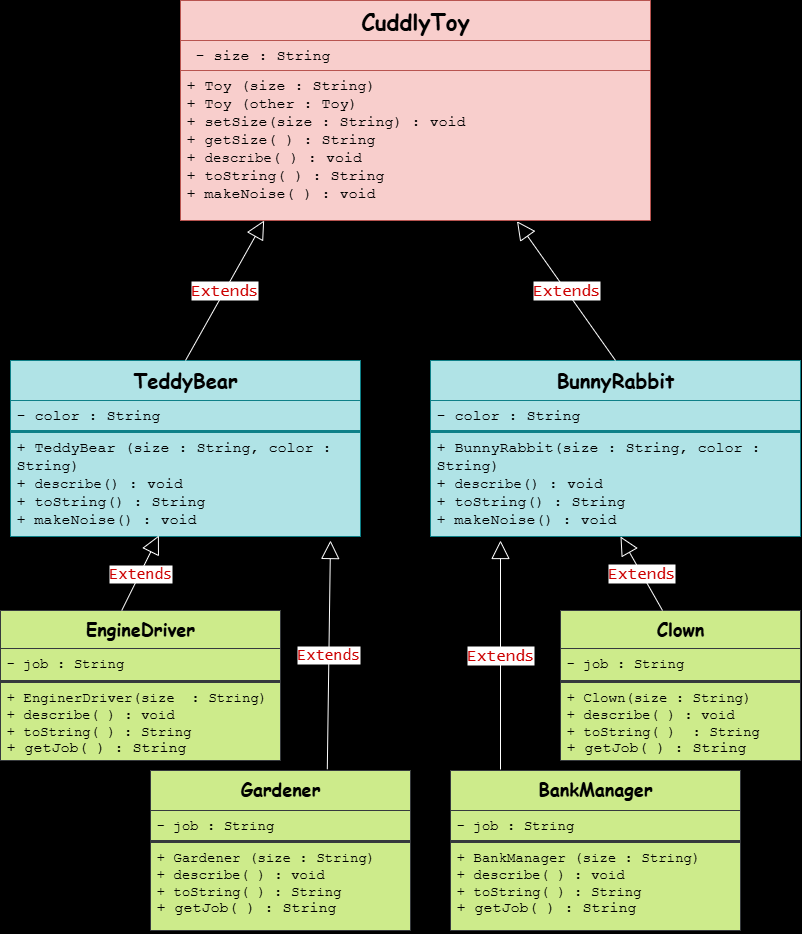

The diagram above was exported from draw.io. Its source (the exported page's mxGraphModel, read from the mxfile embedded in the PNG):
<mxGraphModel dx="1246" dy="767" grid="1" gridSize="10" guides="1" tooltips="1" connect="1" arrows="1" fold="1" page="1" pageScale="1" pageWidth="850" pageHeight="1100" background="light-dark(#000000, #121212)" math="0" shadow="0">
  <root>
    <mxCell id="0" />
    <mxCell id="1" parent="0" />
    <mxCell id="PA_7WjOFBIau4eQMuPCw-1" value="&lt;font style=&quot;font-size: 22px;&quot; face=&quot;Comic Sans MS&quot;&gt;CuddlyToy&lt;/font&gt;" style="swimlane;fontStyle=1;align=center;verticalAlign=top;childLayout=stackLayout;horizontal=1;startSize=40;horizontalStack=0;resizeParent=1;resizeParentMax=0;resizeLast=0;collapsible=1;marginBottom=0;whiteSpace=wrap;html=1;rounded=0;labelBackgroundColor=none;fillColor=#f8cecc;strokeColor=#b85450;" parent="1" vertex="1">
      <mxGeometry x="200" y="40" width="470" height="220" as="geometry" />
    </mxCell>
    <mxCell id="PA_7WjOFBIau4eQMuPCw-2" value="&lt;font style=&quot;font-size: 15px;&quot; face=&quot;Courier New&quot;&gt;&amp;nbsp;&lt;/font&gt;&lt;span style=&quot;font-size: 15px; font-family: &amp;quot;Courier New&amp;quot;; background-color: transparent; color: light-dark(rgb(0, 0, 0), rgb(255, 255, 255));&quot;&gt;- size : String&lt;/span&gt;" style="text;strokeColor=#b85450;fillColor=#f8cecc;align=left;verticalAlign=top;spacingLeft=4;spacingRight=4;overflow=hidden;rotatable=0;points=[[0,0.5],[1,0.5]];portConstraint=eastwest;whiteSpace=wrap;html=1;rotation=0;rounded=0;labelBackgroundColor=none;fillStyle=auto;" parent="PA_7WjOFBIau4eQMuPCw-1" vertex="1">
      <mxGeometry y="40" width="470" height="30" as="geometry" />
    </mxCell>
    <mxCell id="PA_7WjOFBIau4eQMuPCw-3" value="" style="line;strokeWidth=0;fillColor=none;align=left;verticalAlign=middle;spacingTop=-1;spacingLeft=3;spacingRight=3;rotatable=0;labelPosition=right;points=[];portConstraint=eastwest;strokeColor=#BAC8D3;rounded=0;labelBackgroundColor=none;fontColor=#EEEEEE;" parent="PA_7WjOFBIau4eQMuPCw-1" vertex="1">
      <mxGeometry y="70" width="470" as="geometry" />
    </mxCell>
    <mxCell id="PA_7WjOFBIau4eQMuPCw-4" value="&lt;font style=&quot;font-size: 15px;&quot; face=&quot;Courier New&quot;&gt;+ Toy (size : String)&lt;/font&gt;&lt;div&gt;&lt;font style=&quot;font-size: 15px;&quot; face=&quot;Courier New&quot;&gt;+ Toy (other : Toy)&amp;nbsp;&lt;/font&gt;&lt;/div&gt;&lt;div&gt;&lt;font style=&quot;font-size: 15px;&quot; face=&quot;Courier New&quot;&gt;+ setSize(size : String) : void&amp;nbsp;&lt;/font&gt;&lt;/div&gt;&lt;div&gt;&lt;font style=&quot;font-size: 15px;&quot; face=&quot;Courier New&quot;&gt;+ getSize( ) : String&amp;nbsp;&lt;/font&gt;&lt;/div&gt;&lt;div&gt;&lt;font style=&quot;font-size: 15px;&quot; face=&quot;Courier New&quot;&gt;+&amp;nbsp;&lt;/font&gt;&lt;span style=&quot;font-family: &amp;quot;Courier New&amp;quot;; font-size: 14px;&quot;&gt;describe&lt;/span&gt;&lt;font style=&quot;font-size: 15px;&quot; face=&quot;Courier New&quot;&gt;( ) : void&amp;nbsp;&lt;/font&gt;&lt;/div&gt;&lt;div&gt;&lt;font style=&quot;font-size: 15px;&quot; face=&quot;Courier New&quot;&gt;+ toString( ) : String&lt;/font&gt;&lt;/div&gt;&lt;div&gt;&lt;font style=&quot;font-size: 15px;&quot; face=&quot;Courier New&quot;&gt;+ makeNoise( ) : void&amp;nbsp;&lt;/font&gt;&lt;/div&gt;" style="text;strokeColor=#b85450;fillColor=#f8cecc;align=left;verticalAlign=top;spacingLeft=4;spacingRight=4;overflow=hidden;rotatable=0;points=[[0,0.5],[1,0.5]];portConstraint=eastwest;whiteSpace=wrap;html=1;rounded=0;labelBackgroundColor=none;" parent="PA_7WjOFBIau4eQMuPCw-1" vertex="1">
      <mxGeometry y="70" width="470" height="150" as="geometry" />
    </mxCell>
    <mxCell id="PA_7WjOFBIau4eQMuPCw-9" value="&lt;font style=&quot;font-size: 20px;&quot; face=&quot;Comic Sans MS&quot;&gt;TeddyBear&lt;/font&gt;" style="swimlane;fontStyle=1;align=center;verticalAlign=top;childLayout=stackLayout;horizontal=1;startSize=40;horizontalStack=0;resizeParent=1;resizeParentMax=0;resizeLast=0;collapsible=1;marginBottom=0;whiteSpace=wrap;html=1;strokeColor=#0e8088;fillColor=#b0e3e6;labelBackgroundColor=none;" parent="1" vertex="1">
      <mxGeometry x="30" y="400" width="350" height="176" as="geometry" />
    </mxCell>
    <mxCell id="PA_7WjOFBIau4eQMuPCw-10" value="&lt;span style=&quot;font-family: &amp;quot;Courier New&amp;quot;; font-size: 15px;&quot;&gt;- color : String&lt;/span&gt;" style="text;strokeColor=#0e8088;fillColor=#b0e3e6;align=left;verticalAlign=top;spacingLeft=4;spacingRight=4;overflow=hidden;rotatable=0;points=[[0,0.5],[1,0.5]];portConstraint=eastwest;whiteSpace=wrap;html=1;labelBackgroundColor=none;" parent="PA_7WjOFBIau4eQMuPCw-9" vertex="1">
      <mxGeometry y="40" width="350" height="30" as="geometry" />
    </mxCell>
    <mxCell id="PA_7WjOFBIau4eQMuPCw-11" value="" style="line;strokeWidth=1;fillColor=none;align=left;verticalAlign=middle;spacingTop=-1;spacingLeft=3;spacingRight=3;rotatable=0;labelPosition=right;points=[];portConstraint=eastwest;strokeColor=inherit;fontColor=#EEEEEE;" parent="PA_7WjOFBIau4eQMuPCw-9" vertex="1">
      <mxGeometry y="70" width="350" height="2" as="geometry" />
    </mxCell>
    <mxCell id="PA_7WjOFBIau4eQMuPCw-12" value="&lt;font style=&quot;font-size: 15px;&quot; face=&quot;Courier New&quot;&gt;+ TeddyBear (size : String, color : String)&lt;/font&gt;&lt;div&gt;&lt;font style=&quot;font-size: 15px;&quot; face=&quot;Courier New&quot;&gt;+&amp;nbsp;&lt;/font&gt;&lt;span style=&quot;font-family: &amp;quot;Courier New&amp;quot;; font-size: 14px;&quot;&gt;describe&lt;/span&gt;&lt;font style=&quot;font-size: 15px;&quot; face=&quot;Courier New&quot;&gt;() : void&amp;nbsp;&lt;/font&gt;&lt;/div&gt;&lt;div&gt;&lt;font style=&quot;font-size: 15px;&quot; face=&quot;Courier New&quot;&gt;+ toString() : String&lt;/font&gt;&lt;/div&gt;&lt;div&gt;&lt;font style=&quot;font-size: 15px;&quot; face=&quot;Courier New&quot;&gt;+ makeNoise() : void&lt;/font&gt;&lt;/div&gt;" style="text;strokeColor=#0e8088;fillColor=#b0e3e6;align=left;verticalAlign=top;spacingLeft=4;spacingRight=4;overflow=hidden;rotatable=0;points=[[0,0.5],[1,0.5]];portConstraint=eastwest;whiteSpace=wrap;html=1;" parent="PA_7WjOFBIau4eQMuPCw-9" vertex="1">
      <mxGeometry y="72" width="350" height="104" as="geometry" />
    </mxCell>
    <mxCell id="PA_7WjOFBIau4eQMuPCw-13" value="&lt;font style=&quot;font-size: 20px;&quot; face=&quot;Comic Sans MS&quot;&gt;BunnyRabbit&lt;/font&gt;" style="swimlane;fontStyle=1;align=center;verticalAlign=top;childLayout=stackLayout;horizontal=1;startSize=40;horizontalStack=0;resizeParent=1;resizeParentMax=0;resizeLast=0;collapsible=1;marginBottom=0;whiteSpace=wrap;html=1;strokeColor=#0e8088;fillColor=#b0e3e6;" parent="1" vertex="1">
      <mxGeometry x="450" y="400" width="370" height="176" as="geometry" />
    </mxCell>
    <mxCell id="PA_7WjOFBIau4eQMuPCw-14" value="&lt;span style=&quot;font-family: &amp;quot;Courier New&amp;quot;; font-size: 15px;&quot;&gt;- color : String&lt;/span&gt;" style="text;strokeColor=#0e8088;fillColor=#b0e3e6;align=left;verticalAlign=top;spacingLeft=4;spacingRight=4;overflow=hidden;rotatable=0;points=[[0,0.5],[1,0.5]];portConstraint=eastwest;whiteSpace=wrap;html=1;" parent="PA_7WjOFBIau4eQMuPCw-13" vertex="1">
      <mxGeometry y="40" width="370" height="30" as="geometry" />
    </mxCell>
    <mxCell id="PA_7WjOFBIau4eQMuPCw-15" value="" style="line;strokeWidth=1;fillColor=none;align=left;verticalAlign=middle;spacingTop=-1;spacingLeft=3;spacingRight=3;rotatable=0;labelPosition=right;points=[];portConstraint=eastwest;strokeColor=inherit;fontColor=#EEEEEE;" parent="PA_7WjOFBIau4eQMuPCw-13" vertex="1">
      <mxGeometry y="70" width="370" height="2" as="geometry" />
    </mxCell>
    <mxCell id="PA_7WjOFBIau4eQMuPCw-16" value="&lt;font style=&quot;font-size: 15px;&quot; face=&quot;Courier New&quot;&gt;+ BunnyRabbit(size : String, color : String)&lt;/font&gt;&lt;div&gt;&lt;font style=&quot;font-size: 15px;&quot; face=&quot;Courier New&quot;&gt;+&amp;nbsp;&lt;/font&gt;&lt;span style=&quot;font-family: &amp;quot;Courier New&amp;quot;; font-size: 14px;&quot;&gt;describe&lt;/span&gt;&lt;font style=&quot;font-size: 15px;&quot; face=&quot;Courier New&quot;&gt;() : void&amp;nbsp;&lt;/font&gt;&lt;/div&gt;&lt;div&gt;&lt;font style=&quot;font-size: 15px;&quot; face=&quot;Courier New&quot;&gt;+ toString() : String&lt;/font&gt;&lt;/div&gt;&lt;div&gt;&lt;font style=&quot;font-size: 15px;&quot; face=&quot;Courier New&quot;&gt;+ makeNoise() : void&amp;nbsp;&lt;/font&gt;&lt;/div&gt;" style="text;strokeColor=#0e8088;fillColor=#b0e3e6;align=left;verticalAlign=top;spacingLeft=4;spacingRight=4;overflow=hidden;rotatable=0;points=[[0,0.5],[1,0.5]];portConstraint=eastwest;whiteSpace=wrap;html=1;" parent="PA_7WjOFBIau4eQMuPCw-13" vertex="1">
      <mxGeometry y="72" width="370" height="104" as="geometry" />
    </mxCell>
    <mxCell id="PA_7WjOFBIau4eQMuPCw-17" value="&lt;font style=&quot;font-size: 18px;&quot; face=&quot;Comic Sans MS&quot;&gt;Clown&lt;/font&gt;" style="swimlane;fontStyle=1;align=center;verticalAlign=top;childLayout=stackLayout;horizontal=1;startSize=38;horizontalStack=0;resizeParent=1;resizeParentMax=0;resizeLast=0;collapsible=1;marginBottom=0;whiteSpace=wrap;html=1;strokeColor=#36393d;fillColor=#cdeb8b;" parent="1" vertex="1">
      <mxGeometry x="580" y="650" width="240" height="150" as="geometry" />
    </mxCell>
    <mxCell id="PA_7WjOFBIau4eQMuPCw-18" value="&lt;span style=&quot;font-family: &amp;quot;Courier New&amp;quot;; font-size: 14px;&quot;&gt;- job : String&lt;/span&gt;" style="text;strokeColor=#36393d;fillColor=#cdeb8b;align=left;verticalAlign=top;spacingLeft=4;spacingRight=4;overflow=hidden;rotatable=0;points=[[0,0.5],[1,0.5]];portConstraint=eastwest;whiteSpace=wrap;html=1;" parent="PA_7WjOFBIau4eQMuPCw-17" vertex="1">
      <mxGeometry y="38" width="240" height="32" as="geometry" />
    </mxCell>
    <mxCell id="PA_7WjOFBIau4eQMuPCw-19" value="" style="line;strokeWidth=1;fillColor=none;align=left;verticalAlign=middle;spacingTop=-1;spacingLeft=3;spacingRight=3;rotatable=0;labelPosition=right;points=[];portConstraint=eastwest;strokeColor=inherit;fontColor=#EEEEEE;" parent="PA_7WjOFBIau4eQMuPCw-17" vertex="1">
      <mxGeometry y="70" width="240" height="2" as="geometry" />
    </mxCell>
    <mxCell id="PA_7WjOFBIau4eQMuPCw-20" value="&lt;font style=&quot;font-size: 14px;&quot; face=&quot;Courier New&quot;&gt;+ Clown(size : String)&amp;nbsp;&lt;/font&gt;&lt;div&gt;&lt;font style=&quot;font-size: 14px;&quot; face=&quot;Courier New&quot;&gt;+&amp;nbsp;&lt;/font&gt;&lt;span style=&quot;font-family: &amp;quot;Courier New&amp;quot;; font-size: 14px;&quot;&gt;describe&lt;/span&gt;&lt;font style=&quot;font-size: 14px;&quot; face=&quot;Courier New&quot;&gt;( ) : void&amp;nbsp;&lt;/font&gt;&lt;/div&gt;&lt;div&gt;&lt;font style=&quot;font-size: 14px;&quot; face=&quot;Courier New&quot;&gt;+ toString( )&amp;nbsp; : String&lt;/font&gt;&lt;/div&gt;&lt;div&gt;&lt;span style=&quot;font-family: &amp;quot;Courier New&amp;quot;; font-size: 15px;&quot;&gt;+ getJob( ) : String&lt;/span&gt;&lt;font style=&quot;font-size: 14px;&quot; face=&quot;Courier New&quot;&gt;&lt;/font&gt;&lt;/div&gt;" style="text;strokeColor=#36393d;fillColor=#cdeb8b;align=left;verticalAlign=top;spacingLeft=4;spacingRight=4;overflow=hidden;rotatable=0;points=[[0,0.5],[1,0.5]];portConstraint=eastwest;whiteSpace=wrap;html=1;" parent="PA_7WjOFBIau4eQMuPCw-17" vertex="1">
      <mxGeometry y="72" width="240" height="78" as="geometry" />
    </mxCell>
    <mxCell id="PA_7WjOFBIau4eQMuPCw-21" value="&lt;font style=&quot;font-size: 18px;&quot; face=&quot;Comic Sans MS&quot;&gt;BankManager&lt;/font&gt;" style="swimlane;fontStyle=1;align=center;verticalAlign=top;childLayout=stackLayout;horizontal=1;startSize=40;horizontalStack=0;resizeParent=1;resizeParentMax=0;resizeLast=0;collapsible=1;marginBottom=0;whiteSpace=wrap;html=1;strokeColor=#36393d;fillColor=#cdeb8b;" parent="1" vertex="1">
      <mxGeometry x="470" y="810" width="290" height="160" as="geometry" />
    </mxCell>
    <mxCell id="PA_7WjOFBIau4eQMuPCw-22" value="&lt;span style=&quot;font-family: &amp;quot;Courier New&amp;quot;; font-size: 14px;&quot;&gt;- job : String&lt;/span&gt;" style="text;strokeColor=#36393d;fillColor=#cdeb8b;align=left;verticalAlign=top;spacingLeft=4;spacingRight=4;overflow=hidden;rotatable=0;points=[[0,0.5],[1,0.5]];portConstraint=eastwest;whiteSpace=wrap;html=1;" parent="PA_7WjOFBIau4eQMuPCw-21" vertex="1">
      <mxGeometry y="40" width="290" height="30" as="geometry" />
    </mxCell>
    <mxCell id="PA_7WjOFBIau4eQMuPCw-23" value="" style="line;strokeWidth=1;fillColor=#cdeb8b;align=left;verticalAlign=middle;spacingTop=-1;spacingLeft=3;spacingRight=3;rotatable=0;labelPosition=right;points=[];portConstraint=eastwest;strokeColor=#36393d;" parent="PA_7WjOFBIau4eQMuPCw-21" vertex="1">
      <mxGeometry y="70" width="290" height="2" as="geometry" />
    </mxCell>
    <mxCell id="PA_7WjOFBIau4eQMuPCw-24" value="&lt;font style=&quot;font-size: 14px;&quot; face=&quot;Courier New&quot;&gt;+ BankManager (size : String)&amp;nbsp;&lt;/font&gt;&lt;div&gt;&lt;font style=&quot;font-size: 14px;&quot; face=&quot;Courier New&quot;&gt;+ describe( ) : void&amp;nbsp;&lt;/font&gt;&lt;/div&gt;&lt;div&gt;&lt;font style=&quot;font-size: 14px;&quot; face=&quot;Courier New&quot;&gt;+ toString( ) : String&lt;/font&gt;&lt;/div&gt;&lt;div&gt;&lt;span style=&quot;font-family: &amp;quot;Courier New&amp;quot;; font-size: 15px;&quot;&gt;+ getJob( ) : String&lt;/span&gt;&lt;font style=&quot;font-size: 14px;&quot; face=&quot;Courier New&quot;&gt;&lt;/font&gt;&lt;/div&gt;" style="text;strokeColor=#36393d;fillColor=#cdeb8b;align=left;verticalAlign=top;spacingLeft=4;spacingRight=4;overflow=hidden;rotatable=0;points=[[0,0.5],[1,0.5]];portConstraint=eastwest;whiteSpace=wrap;html=1;" parent="PA_7WjOFBIau4eQMuPCw-21" vertex="1">
      <mxGeometry y="72" width="290" height="88" as="geometry" />
    </mxCell>
    <mxCell id="PA_7WjOFBIau4eQMuPCw-25" value="&lt;font style=&quot;font-size: 18px;&quot; face=&quot;Comic Sans MS&quot;&gt;Gardener&lt;/font&gt;" style="swimlane;fontStyle=1;align=center;verticalAlign=top;childLayout=stackLayout;horizontal=1;startSize=40;horizontalStack=0;resizeParent=1;resizeParentMax=0;resizeLast=0;collapsible=1;marginBottom=0;whiteSpace=wrap;html=1;strokeColor=#36393d;fillColor=#cdeb8b;" parent="1" vertex="1">
      <mxGeometry x="170" y="810" width="260" height="160" as="geometry" />
    </mxCell>
    <mxCell id="PA_7WjOFBIau4eQMuPCw-26" value="&lt;span style=&quot;font-family: &amp;quot;Courier New&amp;quot;; font-size: 14px;&quot;&gt;- job : String&lt;/span&gt;" style="text;strokeColor=#36393d;fillColor=#cdeb8b;align=left;verticalAlign=top;spacingLeft=4;spacingRight=4;overflow=hidden;rotatable=0;points=[[0,0.5],[1,0.5]];portConstraint=eastwest;whiteSpace=wrap;html=1;" parent="PA_7WjOFBIau4eQMuPCw-25" vertex="1">
      <mxGeometry y="40" width="260" height="30" as="geometry" />
    </mxCell>
    <mxCell id="PA_7WjOFBIau4eQMuPCw-27" value="" style="line;strokeWidth=1;fillColor=none;align=left;verticalAlign=middle;spacingTop=-1;spacingLeft=3;spacingRight=3;rotatable=0;labelPosition=right;points=[];portConstraint=eastwest;strokeColor=inherit;fontColor=#EEEEEE;" parent="PA_7WjOFBIau4eQMuPCw-25" vertex="1">
      <mxGeometry y="70" width="260" height="2" as="geometry" />
    </mxCell>
    <mxCell id="PA_7WjOFBIau4eQMuPCw-28" value="&lt;font style=&quot;font-size: 14px;&quot; face=&quot;Courier New&quot;&gt;+ Gardener (size : String)&amp;nbsp;&lt;/font&gt;&lt;div&gt;&lt;font style=&quot;font-size: 14px;&quot; face=&quot;Courier New&quot;&gt;+&amp;nbsp;&lt;/font&gt;&lt;span style=&quot;font-family: &amp;quot;Courier New&amp;quot;; font-size: 14px;&quot;&gt;describe&lt;/span&gt;&lt;font style=&quot;font-size: 14px;&quot; face=&quot;Courier New&quot;&gt;( ) : void&amp;nbsp;&lt;/font&gt;&lt;/div&gt;&lt;div&gt;&lt;font style=&quot;font-size: 14px;&quot; face=&quot;Courier New&quot;&gt;+ toString( ) : String&lt;/font&gt;&lt;/div&gt;&lt;div&gt;&lt;span style=&quot;font-family: &amp;quot;Courier New&amp;quot;; font-size: 15px;&quot;&gt;+ getJob( ) : String&lt;/span&gt;&lt;font style=&quot;font-size: 14px;&quot; face=&quot;Courier New&quot;&gt;&lt;/font&gt;&lt;/div&gt;" style="text;strokeColor=#36393d;fillColor=#cdeb8b;align=left;verticalAlign=top;spacingLeft=4;spacingRight=4;overflow=hidden;rotatable=0;points=[[0,0.5],[1,0.5]];portConstraint=eastwest;whiteSpace=wrap;html=1;" parent="PA_7WjOFBIau4eQMuPCw-25" vertex="1">
      <mxGeometry y="72" width="260" height="88" as="geometry" />
    </mxCell>
    <mxCell id="PA_7WjOFBIau4eQMuPCw-29" value="&lt;font style=&quot;font-size: 18px;&quot; face=&quot;Comic Sans MS&quot;&gt;EngineDriver&lt;/font&gt;" style="swimlane;fontStyle=1;align=center;verticalAlign=top;childLayout=stackLayout;horizontal=1;startSize=38;horizontalStack=0;resizeParent=1;resizeParentMax=0;resizeLast=0;collapsible=1;marginBottom=0;whiteSpace=wrap;html=1;strokeColor=#36393d;fillColor=#cdeb8b;" parent="1" vertex="1">
      <mxGeometry x="20" y="650" width="280" height="150" as="geometry" />
    </mxCell>
    <mxCell id="PA_7WjOFBIau4eQMuPCw-30" value="&lt;font face=&quot;Courier New&quot; style=&quot;font-size: 14px;&quot;&gt;- job : String&lt;/font&gt;" style="text;strokeColor=#36393d;fillColor=#cdeb8b;align=left;verticalAlign=top;spacingLeft=4;spacingRight=4;overflow=hidden;rotatable=0;points=[[0,0.5],[1,0.5]];portConstraint=eastwest;whiteSpace=wrap;html=1;" parent="PA_7WjOFBIau4eQMuPCw-29" vertex="1">
      <mxGeometry y="38" width="280" height="32" as="geometry" />
    </mxCell>
    <mxCell id="PA_7WjOFBIau4eQMuPCw-31" value="" style="line;strokeWidth=1;fillColor=none;align=left;verticalAlign=middle;spacingTop=-1;spacingLeft=3;spacingRight=3;rotatable=0;labelPosition=right;points=[];portConstraint=eastwest;strokeColor=inherit;fontColor=#EEEEEE;" parent="PA_7WjOFBIau4eQMuPCw-29" vertex="1">
      <mxGeometry y="70" width="280" height="2" as="geometry" />
    </mxCell>
    <mxCell id="PA_7WjOFBIau4eQMuPCw-32" value="&lt;font style=&quot;font-size: 14px;&quot; face=&quot;Courier New&quot;&gt;+ EnginerDriver(size&amp;nbsp; : String)&lt;/font&gt;&lt;div&gt;&lt;font style=&quot;font-size: 14px;&quot; face=&quot;Courier New&quot;&gt;+&amp;nbsp;&lt;/font&gt;&lt;span style=&quot;font-family: &amp;quot;Courier New&amp;quot;; font-size: 14px;&quot;&gt;describe&lt;/span&gt;&lt;font style=&quot;font-size: 14px;&quot; face=&quot;Courier New&quot;&gt;( ) : void&amp;nbsp;&lt;/font&gt;&lt;/div&gt;&lt;div&gt;&lt;font style=&quot;font-size: 14px;&quot; face=&quot;Courier New&quot;&gt;+ toString( ) : String&lt;/font&gt;&lt;/div&gt;&lt;div&gt;&lt;span style=&quot;font-family: &amp;quot;Courier New&amp;quot;; font-size: 15px; background-color: transparent; color: light-dark(rgb(0, 0, 0), rgb(255, 255, 255));&quot;&gt;+ getJob( ) : String&lt;/span&gt;&lt;font style=&quot;font-size: 14px;&quot; face=&quot;Courier New&quot;&gt;&amp;nbsp;&lt;/font&gt;&lt;/div&gt;" style="text;strokeColor=#36393d;fillColor=#cdeb8b;align=left;verticalAlign=top;spacingLeft=4;spacingRight=4;overflow=hidden;rotatable=0;points=[[0,0.5],[1,0.5]];portConstraint=eastwest;whiteSpace=wrap;html=1;" parent="PA_7WjOFBIau4eQMuPCw-29" vertex="1">
      <mxGeometry y="72" width="280" height="78" as="geometry" />
    </mxCell>
    <mxCell id="PA_7WjOFBIau4eQMuPCw-33" value="&lt;font style=&quot;color: rgb(204, 0, 0); font-size: 15px;&quot; face=&quot;Lucida Console&quot;&gt;Extends&lt;/font&gt;" style="endArrow=block;endSize=16;endFill=0;html=1;rounded=0;exitX=0.433;exitY=0;exitDx=0;exitDy=0;entryX=0.424;entryY=0.99;entryDx=0;entryDy=0;exitPerimeter=0;entryPerimeter=0;fillColor=#e51400;strokeColor=light-dark(#ffffff, #ffacac);" parent="1" source="PA_7WjOFBIau4eQMuPCw-29" target="PA_7WjOFBIau4eQMuPCw-12" edge="1">
      <mxGeometry width="160" relative="1" as="geometry">
        <mxPoint x="109.92000000000007" y="580" as="sourcePoint" />
        <mxPoint x="200" y="530" as="targetPoint" />
      </mxGeometry>
    </mxCell>
    <mxCell id="PA_7WjOFBIau4eQMuPCw-34" value="&lt;font style=&quot;color: rgb(204, 0, 0); font-size: 16px;&quot; face=&quot;Lucida Console&quot;&gt;Extends&lt;/font&gt;" style="endArrow=block;endSize=16;endFill=0;html=1;rounded=0;strokeColor=light-dark(#ffffff, #ffacac);exitX=0.425;exitY=0;exitDx=0;exitDy=0;exitPerimeter=0;fillColor=#e51400;" parent="1" source="PA_7WjOFBIau4eQMuPCw-17" edge="1">
      <mxGeometry width="160" relative="1" as="geometry">
        <mxPoint x="680" y="610" as="sourcePoint" />
        <mxPoint x="640" y="576" as="targetPoint" />
      </mxGeometry>
    </mxCell>
    <mxCell id="PA_7WjOFBIau4eQMuPCw-35" value="&lt;font face=&quot;Lucida Console&quot; style=&quot;color: rgb(204, 0, 0); font-size: 15px;&quot;&gt;Extends&lt;/font&gt;" style="endArrow=block;endSize=16;endFill=0;html=1;rounded=0;strokeColor=light-dark(#ffffff, #ffacac);fillColor=#e51400;exitX=0.68;exitY=-0.008;exitDx=0;exitDy=0;exitPerimeter=0;" parent="1" edge="1" source="PA_7WjOFBIau4eQMuPCw-25">
      <mxGeometry width="160" relative="1" as="geometry">
        <mxPoint x="330.86" y="810" as="sourcePoint" />
        <mxPoint x="350" y="580" as="targetPoint" />
      </mxGeometry>
    </mxCell>
    <mxCell id="PA_7WjOFBIau4eQMuPCw-36" value="&lt;font style=&quot;color: rgb(204, 0, 0); font-size: 16px;&quot; face=&quot;Lucida Console&quot;&gt;Extends&lt;/font&gt;" style="endArrow=block;endSize=16;endFill=0;html=1;rounded=0;strokeColor=light-dark(#ffffff, #ffacac);fillColor=#e51400;" parent="1" edge="1">
      <mxGeometry width="160" relative="1" as="geometry">
        <mxPoint x="520" y="809" as="sourcePoint" />
        <mxPoint x="520" y="580" as="targetPoint" />
      </mxGeometry>
    </mxCell>
    <mxCell id="PA_7WjOFBIau4eQMuPCw-37" value="&lt;font style=&quot;color: rgb(204, 0, 0); font-size: 16px;&quot; face=&quot;Lucida Console&quot;&gt;Extends&lt;/font&gt;" style="endArrow=block;endSize=16;endFill=0;html=1;rounded=0;entryX=0.178;entryY=1;entryDx=0;entryDy=0;entryPerimeter=0;strokeColor=light-dark(#ffffff, #ededed);exitX=0.5;exitY=0;exitDx=0;exitDy=0;" parent="1" source="PA_7WjOFBIau4eQMuPCw-9" target="PA_7WjOFBIau4eQMuPCw-4" edge="1">
      <mxGeometry width="160" relative="1" as="geometry">
        <mxPoint x="200" y="390" as="sourcePoint" />
        <mxPoint x="280" y="330" as="targetPoint" />
      </mxGeometry>
    </mxCell>
    <mxCell id="PA_7WjOFBIau4eQMuPCw-39" value="&lt;font style=&quot;color: light-dark(rgb(204, 0, 0), rgb(94, 50, 6)); font-size: 16px;&quot; face=&quot;Lucida Console&quot;&gt;Extends&lt;/font&gt;" style="endArrow=block;endSize=16;endFill=0;html=1;rounded=0;strokeColor=light-dark(#ffffff, #ffacac);exitX=0.5;exitY=0;exitDx=0;exitDy=0;fillColor=#e51400;entryX=0.716;entryY=1.005;entryDx=0;entryDy=0;entryPerimeter=0;" parent="1" source="PA_7WjOFBIau4eQMuPCw-13" target="PA_7WjOFBIau4eQMuPCw-4" edge="1">
      <mxGeometry width="160" relative="1" as="geometry">
        <mxPoint x="525" y="360" as="sourcePoint" />
        <mxPoint x="530" y="320" as="targetPoint" />
        <Array as="points" />
      </mxGeometry>
    </mxCell>
  </root>
</mxGraphModel>